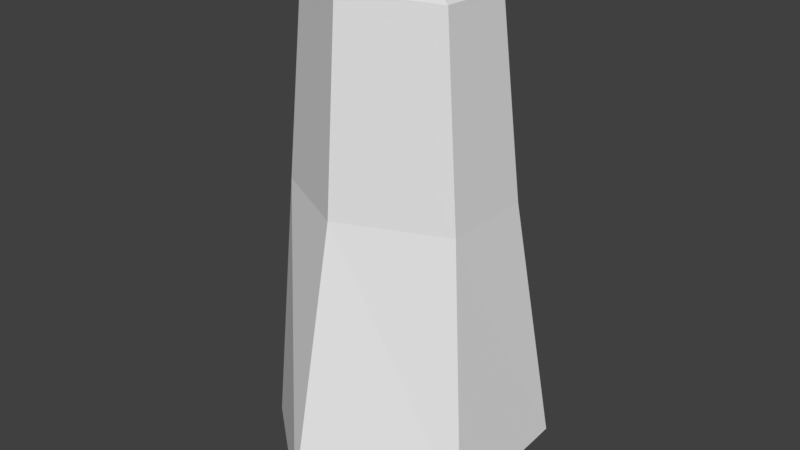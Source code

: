 # Source: huf_thigh_left.blend  (saved by Blender 2.82.7; exported with 4.5.12 LTS)
import bpy
from mathutils import Matrix  # noqa: F401  (used for matrix-valued properties, if any)

bpy.ops.wm.read_factory_settings(use_empty=True)
scene = bpy.context.scene
scene.name = 'Scene'

# ---- collections
col_collection_1 = bpy.data.collections.new('Collection 1'); scene.collection.children.link(col_collection_1)

# ---- materials (node trees are filled in below, after node groups)
mat_standard_003 = bpy.data.materials.new('Standard.003')
mat_standard_003.alpha_threshold = 0.0
mat_standard_003.use_transparent_shadow = False
mat_standard_003.specular_color = (0.0, 0.0, 0.0)
mat_standard_003.roughness = 0.5

# ---- material node trees

# ---- world
world_world = bpy.data.worlds.new('World'); scene.world = world_world
world_world.color = (0.05088, 0.05088, 0.05088)
world_world.use_sun_shadow = False
world_world.sun_shadow_jitter_overblur = 0.0
world_world.cycles.sampling_method = 'MANUAL'

# ---- meshes
me_geometry_n29944_001 = bpy.data.meshes.new('Geometry_n29944.001')
me_geometry_n29944_001.from_pydata([(7.315, -4.192, 1.928), (3.836, 3.287, 32.56), (-1.758, 1.274, -0.06873), (-6.969, -1.888, 33.05), (3.836, -1.863, 32.74), (-9.128, -3.384, 1.489), (7.116, 5.807, 2.206), (-1.758, 1.08, 35.09), (-2.4, 8.741, 3.917), (-2.336, -9.009, 1.026), (-8.929, 6.081, 2.206), (-2.076, -4.345, 33.0), (-6.969, 3.481, 32.56), (-1.414, 6.46, 32.56), (-8.139, 4.251, 19.37), (-8.139, -2.294, 19.37), (-2.175, -5.289, 19.37), (5.032, 4.015, 19.37), (-1.367, 7.882, 19.35), (5.032, -2.264, 19.37)], [], [(5, 2, 9), (10, 2, 5), (10, 8, 2), (6, 2, 8), (11, 7, 3), (3, 7, 12), (2, 6, 0), (9, 2, 0), (13, 1, 18), (17, 18, 1), (18, 17, 8), (6, 8, 17), (6, 17, 19), (6, 19, 0), (7, 11, 4), (4, 1, 7), (4, 17, 1), (19, 17, 4), (13, 7, 1), (13, 12, 7), (10, 18, 8), (14, 18, 10), (18, 14, 13), (12, 13, 14), (12, 14, 15), (3, 12, 15), (10, 5, 14), (15, 14, 5), (5, 9, 15), (16, 15, 9), (15, 16, 3), (11, 3, 16), (11, 16, 19), (4, 11, 19), (0, 16, 9), (19, 16, 0)])
_uv = me_geometry_n29944_001.uv_layers.new(name='UVMap')
_uv.uv.foreach_set('vector', [0.1807, 0.6949, 0.02082, 0.6751, 0.1494, 0.5373, 0.2283, 0.8611, 0.07254, 0.8145, 0.1807, 0.6949, 0.2283, 0.8611, 0.2964, 0.9739, 0.1444, 0.9999, 0.2122, 0.1719, 0.1519, 9.325e-05, 0.3023, 0.01603, 0.7484, 0.5184, 0.8471, 0.5506, 0.7549, 0.6159, 0.7549, 0.6159, 0.8608, 0.6579, 0.7621, 0.7126, 0.03498, 0.2131, 0.2122, 0.1719, 0.1736, 0.3458, 0.1494, 0.5373, 9.325e-05, 0.4285, 0.1736, 0.3458, 0.7869, 0.203, 0.7576, 0.3106, 0.5575, 0.1276, 0.5179, 0.2595, 0.5575, 0.1276, 0.7576, 0.3106, 0.5575, 0.1276, 0.5179, 0.2595, 0.3023, 0.01603, 0.2122, 0.1719, 0.3023, 0.01603, 0.5179, 0.2595, 0.2122, 0.1719, 0.5179, 0.2595, 0.4992, 0.3761, 0.2122, 0.1719, 0.4992, 0.3761, 0.1736, 0.3458, 0.8439, 0.4758, 0.7484, 0.5184, 0.747, 0.4032, 0.747, 0.4032, 0.7576, 0.3106, 0.8626, 0.3644, 0.747, 0.4032, 0.5179, 0.2595, 0.7576, 0.3106, 0.4992, 0.3761, 0.5179, 0.2595, 0.747, 0.4032, 0.7869, 0.203, 0.8699, 0.2724, 0.7576, 0.3106, 0.7935, 0.8218, 0.7621, 0.7126, 0.8699, 0.7465, 0.2283, 0.8611, 0.5679, 0.9002, 0.2964, 0.9739, 0.529, 0.7664, 0.5679, 0.9002, 0.2283, 0.8611, 0.5679, 0.9002, 0.529, 0.7664, 0.7935, 0.8218, 0.7621, 0.7126, 0.7935, 0.8218, 0.529, 0.7664, 0.7621, 0.7126, 0.529, 0.7664, 0.5074, 0.6484, 0.7549, 0.6159, 0.7621, 0.7126, 0.5074, 0.6484, 0.2283, 0.8611, 0.1807, 0.6949, 0.529, 0.7664, 0.5074, 0.6484, 0.529, 0.7664, 0.1807, 0.6949, 0.1807, 0.6949, 0.1494, 0.5373, 0.5074, 0.6484, 0.4964, 0.5243, 0.5074, 0.6484, 0.1494, 0.5373, 0.5074, 0.6484, 0.4964, 0.5243, 0.7549, 0.6159, 0.7484, 0.5184, 0.7549, 0.6159, 0.4964, 0.5243, 0.7484, 0.5184, 0.4964, 0.5243, 0.4992, 0.3761, 0.747, 0.4032, 0.7484, 0.5184, 0.4992, 0.3761, 0.1736, 0.3458, 0.4964, 0.5243, 0.1494, 0.5373, 0.4992, 0.3761, 0.4964, 0.5243, 0.1736, 0.3458])
me_geometry_n29944_001.materials.append(mat_standard_003)
me_geometry_n29944_001.use_remesh_preserve_volume = False
me_geometry_n29944_001.use_remesh_preserve_attributes = False
me_geometry_n29944_001.use_mirror_vertex_groups = False
me_geometry_n29944_001.update()

# ---- objects
ob_foot__13 = bpy.data.objects.new('foot (13)', me_geometry_n29944_001)

# ---- transforms, parenting, visibility, modifiers, constraints
ob_foot__13.location = (0.0, 0.0, 0.0)
ob_foot__13.lineart.crease_threshold = 0.0

# ---- collection membership
col_collection_1.objects.link(ob_foot__13)

# ---- scene / render settings (as saved in the file)
scene.frame_start = 1; scene.frame_end = 250; scene.frame_set(0)
scene.render.engine = 'BLENDER_EEVEE_NEXT'
scene.render.resolution_percentage = 50
scene.render.dither_intensity = 0.0
scene.cycles.use_denoising = False
scene.cycles.samples = 128
scene.cycles.sampling_pattern = 'TABULATED_SOBOL'
scene.cycles.use_adaptive_sampling = False
scene.cycles.use_light_tree = False
scene.cycles.blur_glossy = 0.0
scene.cycles.sample_clamp_indirect = 0.0
scene.eevee.use_taa_reprojection = False
scene.view_settings.view_transform = 'Standard'
bpy.context.view_layer.update()

# ---- added for rendering (the .blend has no active camera and no usable light): camera, sun
cam_auto = bpy.data.cameras.new('AutoCamera')
cam_auto.lens = 50.0
cam_auto.sensor_width = 36.0
cam_auto.clip_end = 1000.0
ob_auto_camera = bpy.data.objects.new('AutoCamera', cam_auto)
scene.collection.objects.link(ob_auto_camera)
ob_auto_camera.location = (38.5801, -47.5181, 49.0992)
ob_auto_camera.rotation_euler = (1.09748, -7.21219e-08, 0.694738)
scene.camera = ob_auto_camera
light_auto_sun = bpy.data.lights.new('AutoSun', 'SUN')
light_auto_sun.energy = 3.0
light_auto_sun.angle = 0.0523599
ob_auto_sun = bpy.data.objects.new('AutoSun', light_auto_sun)
scene.collection.objects.link(ob_auto_sun)
ob_auto_sun.rotation_euler = (0.872665, 0.174533, 0.523599)
bpy.context.view_layer.update()
